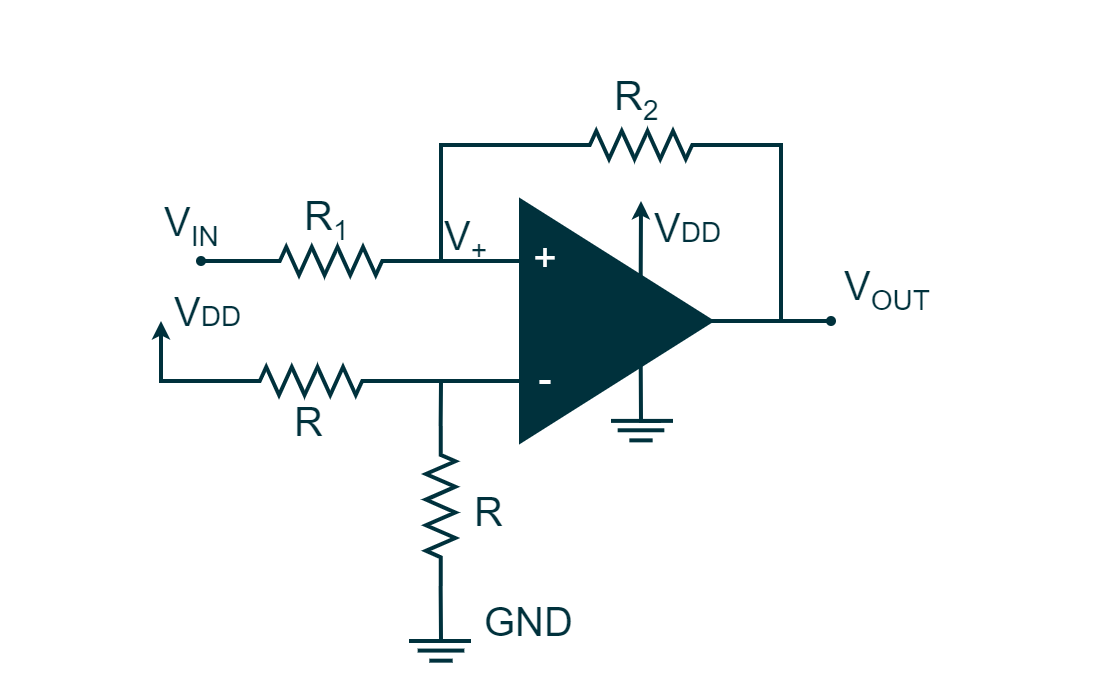

The diagram above was exported from draw.io. Its source (the exported page's mxGraphModel, read from the mxfile embedded in the PNG):
<mxGraphModel dx="845" dy="737" grid="1" gridSize="5" guides="1" tooltips="1" connect="1" arrows="1" fold="1" page="1" pageScale="1" pageWidth="850" pageHeight="1100" math="0" shadow="0">
  <root>
    <mxCell id="0" />
    <mxCell id="1" parent="0" />
    <mxCell id="1SA-XkJekGDyi_XEOL-d-5" value="" style="verticalLabelPosition=bottom;shadow=0;dashed=0;align=center;fillColor=#00313C;html=1;verticalAlign=top;strokeWidth=2;shape=mxgraph.electrical.resistors.resistor_2;fontSize=16;fontColor=#FFFFFF;strokeColor=#00313C;rotation=90;fontFamily=Arial;" parent="1" vertex="1">
      <mxGeometry x="1399.82" y="645.19" width="80" height="14.63" as="geometry" />
    </mxCell>
    <mxCell id="61gxzNNFeCm6_Xmyk0nk-69" value="" style="rounded=0;whiteSpace=wrap;html=1;strokeColor=none;strokeWidth=0;fontFamily=Arial;fontSize=20;fontColor=#FFFFFF;fillColor=#FFCD00;opacity=0;" parent="1" vertex="1">
      <mxGeometry x="1220" y="730" width="10" height="10" as="geometry" />
    </mxCell>
    <mxCell id="61gxzNNFeCm6_Xmyk0nk-70" value="" style="rounded=0;whiteSpace=wrap;html=1;strokeColor=none;strokeWidth=0;fontFamily=Arial;fontSize=20;fontColor=#FFFFFF;fillColor=#FFCD00;opacity=0;" parent="1" vertex="1">
      <mxGeometry x="1770" y="400" width="10" height="10" as="geometry" />
    </mxCell>
    <mxCell id="2jgcBHu5Qv5nDHS4Rviv-9" value="" style="endArrow=none;html=1;rounded=0;strokeColor=#00313C;strokeWidth=2;fontFamily=Arial;fontSize=20;fontColor=#101820;fillColor=#00313C;entryX=0;entryY=0.5;entryDx=0;entryDy=0;entryPerimeter=0;endFill=0;startArrow=oval;startFill=1;endSize=3;startSize=3;" parent="1" target="2jgcBHu5Qv5nDHS4Rviv-71" edge="1">
      <mxGeometry width="50" height="50" relative="1" as="geometry">
        <mxPoint x="1320" y="530" as="sourcePoint" />
        <mxPoint x="1320" y="529" as="targetPoint" />
        <Array as="points">
          <mxPoint x="1320" y="530" />
        </Array>
      </mxGeometry>
    </mxCell>
    <mxCell id="2jgcBHu5Qv5nDHS4Rviv-11" value="GND" style="rounded=0;whiteSpace=wrap;html=1;strokeColor=none;strokeWidth=2;fontFamily=Arial;fontSize=20;fontColor=#00313C;fillColor=none;align=left;" parent="1" vertex="1">
      <mxGeometry x="1460" y="700.0000000000001" width="50" height="20" as="geometry" />
    </mxCell>
    <mxCell id="2jgcBHu5Qv5nDHS4Rviv-17" value="V&lt;sub&gt;&lt;font style=&quot;font-size: 14px;&quot;&gt;IN&lt;/font&gt;&lt;/sub&gt;" style="rounded=0;whiteSpace=wrap;html=1;strokeColor=none;strokeWidth=2;fontFamily=Arial;fontSize=20;fontColor=#00313C;fillColor=none;align=left;" parent="1" vertex="1">
      <mxGeometry x="1300" y="503" width="35" height="20" as="geometry" />
    </mxCell>
    <mxCell id="2jgcBHu5Qv5nDHS4Rviv-38" value="" style="endArrow=none;html=1;rounded=0;strokeColor=#00313C;strokeWidth=2;fontFamily=Arial;fontSize=20;fontColor=#101820;fillColor=#00313C;" parent="1" edge="1">
      <mxGeometry width="50" height="50" relative="1" as="geometry">
        <mxPoint x="1424" y="720" as="sourcePoint" />
        <mxPoint x="1455" y="720" as="targetPoint" />
      </mxGeometry>
    </mxCell>
    <mxCell id="2jgcBHu5Qv5nDHS4Rviv-39" value="" style="endArrow=none;html=1;rounded=0;strokeColor=#00313C;strokeWidth=2;fontFamily=Arial;fontSize=20;fontColor=#101820;fillColor=#00313C;" parent="1" edge="1">
      <mxGeometry width="50" height="50" relative="1" as="geometry">
        <mxPoint x="1428.3333333333333" y="724.79" as="sourcePoint" />
        <mxPoint x="1451.6666666666667" y="724.79" as="targetPoint" />
      </mxGeometry>
    </mxCell>
    <mxCell id="2jgcBHu5Qv5nDHS4Rviv-40" value="" style="endArrow=none;html=1;rounded=0;strokeColor=#00313C;strokeWidth=2;fontFamily=Arial;fontSize=20;fontColor=#101820;fillColor=#00313C;" parent="1" edge="1">
      <mxGeometry width="50" height="50" relative="1" as="geometry">
        <mxPoint x="1434.1666666666667" y="729.8299999999999" as="sourcePoint" />
        <mxPoint x="1445.8333333333333" y="729.8299999999999" as="targetPoint" />
      </mxGeometry>
    </mxCell>
    <mxCell id="2jgcBHu5Qv5nDHS4Rviv-60" value="" style="triangle;whiteSpace=wrap;html=1;strokeColor=#00313C;strokeWidth=2;fontFamily=Arial;fontSize=20;fontColor=#FFFFFF;fillColor=#00313C;" parent="1" vertex="1">
      <mxGeometry x="1480" y="500" width="95" height="120" as="geometry" />
    </mxCell>
    <mxCell id="2jgcBHu5Qv5nDHS4Rviv-61" value="" style="verticalLabelPosition=bottom;shadow=0;dashed=0;align=center;fillColor=#00313C;html=1;verticalAlign=top;strokeWidth=2;shape=mxgraph.electrical.resistors.resistor_2;fontSize=16;fontColor=#FFFFFF;strokeColor=#00313C;rotation=0;fontFamily=Arial;" parent="1" vertex="1">
      <mxGeometry x="1335" y="583" width="80" height="14" as="geometry" />
    </mxCell>
    <mxCell id="2jgcBHu5Qv5nDHS4Rviv-62" value="" style="endArrow=none;html=1;rounded=0;strokeColor=#00313C;strokeWidth=2;fontFamily=Arial;fontSize=20;fontColor=#101820;fillColor=#00313C;entryX=0;entryY=0.75;entryDx=0;entryDy=0;" parent="1" target="2jgcBHu5Qv5nDHS4Rviv-60" edge="1">
      <mxGeometry width="50" height="50" relative="1" as="geometry">
        <mxPoint x="1410" y="590" as="sourcePoint" />
        <mxPoint x="1485" y="615" as="targetPoint" />
      </mxGeometry>
    </mxCell>
    <mxCell id="2jgcBHu5Qv5nDHS4Rviv-63" value="" style="endArrow=none;html=1;rounded=0;strokeColor=#00313C;strokeWidth=2;fontFamily=Arial;fontSize=20;fontColor=#101820;fillColor=#00313C;exitX=0;exitY=0.5;exitDx=0;exitDy=0;exitPerimeter=0;" parent="1" source="1SA-XkJekGDyi_XEOL-d-5" edge="1">
      <mxGeometry width="50" height="50" relative="1" as="geometry">
        <mxPoint x="1420" y="655" as="sourcePoint" />
        <mxPoint x="1440" y="590" as="targetPoint" />
      </mxGeometry>
    </mxCell>
    <mxCell id="2jgcBHu5Qv5nDHS4Rviv-65" value="" style="endArrow=none;html=1;rounded=0;strokeColor=#00313C;strokeWidth=2;fontFamily=Arial;fontSize=20;fontColor=#101820;fillColor=#00313C;endSize=3;startSize=3;startArrow=classic;startFill=1;" parent="1" edge="1">
      <mxGeometry width="50" height="50" relative="1" as="geometry">
        <mxPoint x="1300" y="560" as="sourcePoint" />
        <mxPoint x="1340" y="590" as="targetPoint" />
        <Array as="points">
          <mxPoint x="1300" y="590" />
        </Array>
      </mxGeometry>
    </mxCell>
    <mxCell id="2jgcBHu5Qv5nDHS4Rviv-66" value="" style="endArrow=none;html=1;rounded=0;strokeColor=#00313C;strokeWidth=2;fontFamily=Arial;fontSize=20;fontColor=#101820;fillColor=#00313C;entryX=1;entryY=0.5;entryDx=0;entryDy=0;entryPerimeter=0;" parent="1" target="1SA-XkJekGDyi_XEOL-d-5" edge="1">
      <mxGeometry width="50" height="50" relative="1" as="geometry">
        <mxPoint x="1450" y="720" as="sourcePoint" />
        <mxPoint x="1430" y="590" as="targetPoint" />
        <Array as="points">
          <mxPoint x="1440" y="720" />
        </Array>
      </mxGeometry>
    </mxCell>
    <mxCell id="2jgcBHu5Qv5nDHS4Rviv-67" value="-" style="whiteSpace=wrap;html=1;strokeColor=none;strokeWidth=2;fontFamily=Arial;fontSize=20;fontColor=#FFFFFF;fillColor=none;" parent="1" vertex="1">
      <mxGeometry x="1485" y="580" width="15" height="15" as="geometry" />
    </mxCell>
    <mxCell id="2jgcBHu5Qv5nDHS4Rviv-68" value="+" style="whiteSpace=wrap;html=1;strokeColor=none;strokeWidth=2;fontFamily=Arial;fontSize=20;fontColor=#FFFFFF;fillColor=none;" parent="1" vertex="1">
      <mxGeometry x="1485" y="520" width="15" height="15" as="geometry" />
    </mxCell>
    <mxCell id="2jgcBHu5Qv5nDHS4Rviv-69" value="R" style="rounded=0;whiteSpace=wrap;html=1;strokeColor=none;strokeWidth=2;fontFamily=Arial;fontSize=20;fontColor=#00313C;fillColor=none;align=left;" parent="1" vertex="1">
      <mxGeometry x="1365" y="600" width="20" height="20" as="geometry" />
    </mxCell>
    <mxCell id="2jgcBHu5Qv5nDHS4Rviv-70" value="R" style="rounded=0;whiteSpace=wrap;html=1;strokeColor=none;strokeWidth=2;fontFamily=Arial;fontSize=20;fontColor=#00313C;fillColor=none;align=left;" parent="1" vertex="1">
      <mxGeometry x="1455" y="644.82" width="20" height="20" as="geometry" />
    </mxCell>
    <mxCell id="2jgcBHu5Qv5nDHS4Rviv-71" value="" style="verticalLabelPosition=bottom;shadow=0;dashed=0;align=center;fillColor=#00313C;html=1;verticalAlign=top;strokeWidth=2;shape=mxgraph.electrical.resistors.resistor_2;fontSize=16;fontColor=#FFFFFF;strokeColor=#00313C;rotation=0;fontFamily=Arial;" parent="1" vertex="1">
      <mxGeometry x="1345" y="523" width="80" height="14" as="geometry" />
    </mxCell>
    <mxCell id="2jgcBHu5Qv5nDHS4Rviv-72" value="" style="endArrow=none;html=1;rounded=0;strokeColor=#00313C;strokeWidth=2;fontFamily=Arial;fontSize=20;fontColor=#101820;fillColor=#00313C;entryX=0;entryY=0.25;entryDx=0;entryDy=0;" parent="1" target="2jgcBHu5Qv5nDHS4Rviv-60" edge="1">
      <mxGeometry width="50" height="50" relative="1" as="geometry">
        <mxPoint x="1415" y="530" as="sourcePoint" />
        <mxPoint x="1485" y="595" as="targetPoint" />
      </mxGeometry>
    </mxCell>
    <mxCell id="2jgcBHu5Qv5nDHS4Rviv-73" value="" style="verticalLabelPosition=bottom;shadow=0;dashed=0;align=center;fillColor=#00313C;html=1;verticalAlign=top;strokeWidth=2;shape=mxgraph.electrical.resistors.resistor_2;fontSize=16;fontColor=#FFFFFF;strokeColor=#00313C;rotation=0;fontFamily=Arial;" parent="1" vertex="1">
      <mxGeometry x="1500" y="465" width="80" height="14" as="geometry" />
    </mxCell>
    <mxCell id="2jgcBHu5Qv5nDHS4Rviv-74" value="" style="endArrow=none;html=1;rounded=0;strokeColor=#00313C;strokeWidth=2;fontFamily=Arial;fontSize=20;fontColor=#FFFFFF;startSize=3;endSize=3;fillColor=#00313C;entryX=0;entryY=0.5;entryDx=0;entryDy=0;entryPerimeter=0;" parent="1" target="2jgcBHu5Qv5nDHS4Rviv-73" edge="1">
      <mxGeometry width="50" height="50" relative="1" as="geometry">
        <mxPoint x="1440" y="530" as="sourcePoint" />
        <mxPoint x="1450" y="535" as="targetPoint" />
        <Array as="points">
          <mxPoint x="1440" y="472" />
        </Array>
      </mxGeometry>
    </mxCell>
    <mxCell id="2jgcBHu5Qv5nDHS4Rviv-75" value="" style="endArrow=none;html=1;rounded=0;strokeColor=#00313C;strokeWidth=2;fontFamily=Arial;fontSize=20;fontColor=#FFFFFF;startSize=3;endSize=3;fillColor=#00313C;entryX=1;entryY=0.5;entryDx=0;entryDy=0;entryPerimeter=0;exitX=1;exitY=0.5;exitDx=0;exitDy=0;" parent="1" source="2jgcBHu5Qv5nDHS4Rviv-60" target="2jgcBHu5Qv5nDHS4Rviv-73" edge="1">
      <mxGeometry width="50" height="50" relative="1" as="geometry">
        <mxPoint x="1535" y="585" as="sourcePoint" />
        <mxPoint x="1585" y="535" as="targetPoint" />
        <Array as="points">
          <mxPoint x="1610" y="560" />
          <mxPoint x="1610" y="472" />
        </Array>
      </mxGeometry>
    </mxCell>
    <mxCell id="2jgcBHu5Qv5nDHS4Rviv-76" value="" style="endArrow=none;html=1;rounded=0;strokeColor=#00313C;strokeWidth=2;fontFamily=Arial;fontSize=20;fontColor=#FFFFFF;startSize=3;endSize=3;fillColor=#00313C;endFill=0;startArrow=oval;startFill=1;" parent="1" edge="1">
      <mxGeometry width="50" height="50" relative="1" as="geometry">
        <mxPoint x="1635" y="560" as="sourcePoint" />
        <mxPoint x="1575" y="560" as="targetPoint" />
      </mxGeometry>
    </mxCell>
    <mxCell id="2jgcBHu5Qv5nDHS4Rviv-77" value="V&lt;font style=&quot;font-size: 14px;&quot;&gt;DD&lt;/font&gt;" style="rounded=0;whiteSpace=wrap;html=1;strokeColor=none;strokeWidth=2;fontFamily=Arial;fontSize=20;fontColor=#00313C;fillColor=none;align=left;" parent="1" vertex="1">
      <mxGeometry x="1305" y="545" width="35" height="20" as="geometry" />
    </mxCell>
    <mxCell id="2jgcBHu5Qv5nDHS4Rviv-78" value="V&lt;sub&gt;&lt;font style=&quot;font-size: 14px;&quot;&gt;OUT&lt;/font&gt;&lt;/sub&gt;" style="rounded=0;whiteSpace=wrap;html=1;strokeColor=none;strokeWidth=2;fontFamily=Arial;fontSize=20;fontColor=#00313C;fillColor=none;align=left;" parent="1" vertex="1">
      <mxGeometry x="1640" y="535" width="50" height="20" as="geometry" />
    </mxCell>
    <mxCell id="2jgcBHu5Qv5nDHS4Rviv-79" value="V&lt;sub&gt;&lt;font style=&quot;font-size: 14px;&quot;&gt;+&lt;/font&gt;&lt;/sub&gt;" style="rounded=0;whiteSpace=wrap;html=1;strokeColor=none;strokeWidth=2;fontFamily=Arial;fontSize=20;fontColor=#00313C;fillColor=none;align=left;" parent="1" vertex="1">
      <mxGeometry x="1440" y="510" width="50" height="20" as="geometry" />
    </mxCell>
    <mxCell id="2jgcBHu5Qv5nDHS4Rviv-81" value="R&lt;sub&gt;&lt;font style=&quot;font-size: 14px;&quot;&gt;1&lt;/font&gt;&lt;/sub&gt;" style="rounded=0;whiteSpace=wrap;html=1;strokeColor=none;strokeWidth=2;fontFamily=Arial;fontSize=20;fontColor=#00313C;fillColor=none;align=left;" parent="1" vertex="1">
      <mxGeometry x="1370" y="500" width="30" height="20" as="geometry" />
    </mxCell>
    <mxCell id="2jgcBHu5Qv5nDHS4Rviv-82" value="R&lt;sub&gt;&lt;font style=&quot;font-size: 14px;&quot;&gt;2&lt;/font&gt;&lt;/sub&gt;" style="rounded=0;whiteSpace=wrap;html=1;strokeColor=none;strokeWidth=2;fontFamily=Arial;fontSize=20;fontColor=#00313C;fillColor=none;align=left;" parent="1" vertex="1">
      <mxGeometry x="1525" y="440" width="30" height="20" as="geometry" />
    </mxCell>
    <mxCell id="2jgcBHu5Qv5nDHS4Rviv-83" value="V&lt;font style=&quot;font-size: 14px;&quot;&gt;DD&lt;/font&gt;" style="rounded=0;whiteSpace=wrap;html=1;strokeColor=none;strokeWidth=2;fontFamily=Arial;fontSize=20;fontColor=#00313C;fillColor=none;align=left;" parent="1" vertex="1">
      <mxGeometry x="1545" y="503" width="35" height="20" as="geometry" />
    </mxCell>
    <mxCell id="2jgcBHu5Qv5nDHS4Rviv-84" value="" style="endArrow=classic;html=1;rounded=0;strokeColor=#00313C;strokeWidth=2;fontFamily=Arial;fontSize=14;fontColor=#FFFFFF;startSize=3;endSize=3;fillColor=#00313C;exitX=0.63;exitY=0.315;exitDx=0;exitDy=0;exitPerimeter=0;" parent="1" source="2jgcBHu5Qv5nDHS4Rviv-60" edge="1">
      <mxGeometry width="50" height="50" relative="1" as="geometry">
        <mxPoint x="1440" y="495" as="sourcePoint" />
        <mxPoint x="1540" y="500" as="targetPoint" />
      </mxGeometry>
    </mxCell>
    <mxCell id="2jgcBHu5Qv5nDHS4Rviv-85" value="" style="endArrow=none;html=1;rounded=0;strokeColor=#00313C;strokeWidth=2;fontFamily=Arial;fontSize=20;fontColor=#101820;fillColor=#00313C;" parent="1" edge="1">
      <mxGeometry width="50" height="50" relative="1" as="geometry">
        <mxPoint x="1525" y="609.95" as="sourcePoint" />
        <mxPoint x="1556" y="609.95" as="targetPoint" />
      </mxGeometry>
    </mxCell>
    <mxCell id="2jgcBHu5Qv5nDHS4Rviv-86" value="" style="endArrow=none;html=1;rounded=0;strokeColor=#00313C;strokeWidth=2;fontFamily=Arial;fontSize=20;fontColor=#101820;fillColor=#00313C;" parent="1" edge="1">
      <mxGeometry width="50" height="50" relative="1" as="geometry">
        <mxPoint x="1528.3333333333333" y="614.64" as="sourcePoint" />
        <mxPoint x="1551.6666666666667" y="614.64" as="targetPoint" />
      </mxGeometry>
    </mxCell>
    <mxCell id="2jgcBHu5Qv5nDHS4Rviv-87" value="" style="endArrow=none;html=1;rounded=0;strokeColor=#00313C;strokeWidth=2;fontFamily=Arial;fontSize=20;fontColor=#101820;fillColor=#00313C;" parent="1" edge="1">
      <mxGeometry width="50" height="50" relative="1" as="geometry">
        <mxPoint x="1534.1666666666667" y="619.68" as="sourcePoint" />
        <mxPoint x="1545.8333333333333" y="619.68" as="targetPoint" />
      </mxGeometry>
    </mxCell>
    <mxCell id="2jgcBHu5Qv5nDHS4Rviv-88" value="" style="endArrow=none;html=1;rounded=0;strokeColor=#00313C;strokeWidth=2;fontFamily=Arial;fontSize=14;fontColor=#FFFFFF;startSize=3;endSize=3;fillColor=#00313C;entryX=0.63;entryY=0.667;entryDx=0;entryDy=0;entryPerimeter=0;" parent="1" target="2jgcBHu5Qv5nDHS4Rviv-60" edge="1">
      <mxGeometry width="50" height="50" relative="1" as="geometry">
        <mxPoint x="1550" y="610" as="sourcePoint" />
        <mxPoint x="1470" y="660" as="targetPoint" />
        <Array as="points">
          <mxPoint x="1540" y="610" />
        </Array>
      </mxGeometry>
    </mxCell>
  </root>
</mxGraphModel>